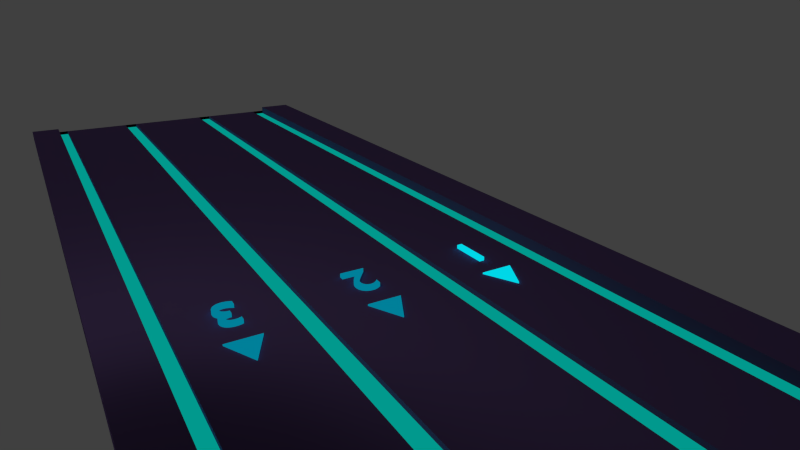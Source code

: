 # Source: start.blend  (saved by Blender 2.73.0; exported with 4.5.12 LTS)
import bpy
from mathutils import Matrix  # noqa: F401  (used for matrix-valued properties, if any)

bpy.ops.wm.read_factory_settings(use_empty=True)
scene = bpy.context.scene
scene.name = 'Scene'

# ---- collections
col_collection_1 = bpy.data.collections.new('Collection 1'); scene.collection.children.link(col_collection_1)

# ---- materials (node trees are filled in below, after node groups)
mat_noglow = bpy.data.materials.new('noglow')
mat_noglow.alpha_threshold = 0.0
mat_noglow.roughness = 0.5
mat_glow = bpy.data.materials.new('glow')
mat_glow.alpha_threshold = 0.0
mat_glow.diffuse_color = (0.0, 0.6822, 0.8, 1.0)
mat_glow.roughness = 0.5
mat_glow.specular_intensity = 0.0
mat_material = bpy.data.materials.new('Material')
mat_material.alpha_threshold = 0.0
mat_material.roughness = 0.5
mat_material.specular_intensity = 0.0
mat_material.line_color = (0.0, 0.0, 0.0, 1.0)
mat_material_001 = bpy.data.materials.new('Material.001')
mat_material_001.alpha_threshold = 0.0
mat_material_001.diffuse_color = (0.0007082, 0.8, 0.6685, 1.0)
mat_material_001.roughness = 0.5
mat_material_001.specular_intensity = 0.0

# ---- material node trees
mat_noglow.use_nodes = True; mat_noglow.node_tree.nodes.clear()
_N = mat_noglow.node_tree.nodes; _L = mat_noglow.node_tree.links
n0 = _N.new('ShaderNodeOutputMaterial'); n0.name = 'Material Output'; n0.location = (300, 300)
n1 = _N.new('ShaderNodeEmission'); n1.name = 'Emission'; n1.location = (110, 300)
n1.inputs[0].default_value = (0.0, 0.5378, 0.8, 1.0)
n1.inputs[1].default_value = 0.4
_L.new(n1.outputs[0], n0.inputs[0])
n0.is_active_output = True
mat_glow.use_nodes = True; mat_glow.node_tree.nodes.clear()
_N = mat_glow.node_tree.nodes; _L = mat_glow.node_tree.links
n0 = _N.new('ShaderNodeOutputMaterial'); n0.name = 'Material Output'; n0.location = (300, 300)
n1 = _N.new('ShaderNodeEmission'); n1.name = 'Emission'; n1.location = (110, 300)
n1.inputs[0].default_value = (0.0, 0.6822, 0.8, 1.0)
_L.new(n1.outputs[0], n0.inputs[0])
n0.is_active_output = True
mat_material.use_nodes = True; mat_material.node_tree.nodes.clear()
_N = mat_material.node_tree.nodes; _L = mat_material.node_tree.links
n0 = _N.new('ShaderNodeOutputMaterial'); n0.name = 'Material Output'; n0.location = (300, 300)
n1 = _N.new('ShaderNodeBsdfSheen'); n1.name = 'Velvet BSDF'; n1.location = (110, 300)
n1.distribution = 'ASHIKHMIN'
n1.inputs[0].default_value = (0.2226, 0.1361, 0.3757, 1.0)
n1.inputs[1].default_value = 1.0
_L.new(n1.outputs[0], n0.inputs[0])
n0.is_active_output = True
mat_material_001.use_nodes = True; mat_material_001.node_tree.nodes.clear()
_N = mat_material_001.node_tree.nodes; _L = mat_material_001.node_tree.links
n0 = _N.new('ShaderNodeOutputMaterial'); n0.name = 'Material Output'; n0.location = (300, 300)
n1 = _N.new('ShaderNodeEmission'); n1.name = 'Emission'; n1.location = (110, 300)
n1.inputs[0].default_value = (0.0007082, 0.8, 0.6685, 1.0)
n1.inputs[1].default_value = 0.4
_L.new(n1.outputs[0], n0.inputs[0])
n0.is_active_output = True

# ---- world
world_world = bpy.data.worlds.new('World'); scene.world = world_world
world_world.color = (0.05088, 0.05088, 0.05088)
world_world.use_sun_shadow = False
world_world.sun_shadow_jitter_overblur = 0.0
world_world.cycles.sampling_method = 'MANUAL'
world_world.cycles.sample_map_resolution = 256

# ---- cameras
cam_camera = bpy.data.cameras.new('Camera')
cam_camera.clip_end = 100.0
cam_camera.lens = 35.0
cam_camera.sensor_width = 43.42
cam_camera.sensor_height = 18.0
cam_camera.ortho_scale = 7.314
cam_camera.dof.focus_distance = 0.0

# ---- lights
light_lamp = bpy.data.lights.new('Lamp', 'POINT')
light_lamp.transmission_factor = 0.0
light_lamp.cutoff_distance = 30.0
light_lamp.energy = 100.0
light_lamp.shadow_buffer_clip_start = 1.001
light_lamp.shadow_soft_size = 0.1
light_lamp.shadow_maximum_resolution = 0.006
light_lamp.use_absolute_resolution = True
light_lamp.cycles.use_multiple_importance_sampling = False

# ---- meshes
me_plane_002 = bpy.data.meshes.new('Plane.002')
me_plane_002.from_pydata([(-1.0, -1.0, 0.0), (1.0, -1.0, 0.0), (-0.01154, 1.0, 0.0), (0.01154, 1.0, 0.0), (-1.0, -1.0, 0.1894), (1.0, -1.0, 0.1894), (-0.01154, 1.0, 0.1894), (0.01154, 1.0, 0.1894)], [], [(0, 2, 3, 1), (4, 5, 7, 6), (3, 2, 6, 7), (1, 3, 7, 5), (0, 1, 5, 4), (2, 0, 4, 6)])
me_plane_002.materials.append(mat_noglow)
me_plane_002.use_remesh_preserve_volume = False
me_plane_002.use_remesh_preserve_attributes = False
me_plane_002.use_mirror_vertex_groups = False
me_plane_002.update()
me_plane_001 = bpy.data.meshes.new('Plane.001')
me_plane_001.from_pydata([(-1.0, -1.0, 0.0), (1.0, -1.0, 0.0), (-0.01154, 1.0, 0.0), (0.01154, 1.0, 0.0), (-1.0, -1.0, 0.1894), (1.0, -1.0, 0.1894), (-0.01154, 1.0, 0.1894), (0.01154, 1.0, 0.1894)], [], [(0, 2, 3, 1), (4, 5, 7, 6), (3, 2, 6, 7), (1, 3, 7, 5), (0, 1, 5, 4), (2, 0, 4, 6)])
me_plane_001.materials.append(mat_noglow)
me_plane_001.use_remesh_preserve_volume = False
me_plane_001.use_remesh_preserve_attributes = False
me_plane_001.use_mirror_vertex_groups = False
me_plane_001.update()
me_plane = bpy.data.meshes.new('Plane')
me_plane.from_pydata([(-1.0, -1.0, 0.0), (1.0, -1.0, 0.0), (-0.01154, 1.0, 0.0), (0.01154, 1.0, 0.0), (-1.0, -1.0, 0.1894), (1.0, -1.0, 0.1894), (-0.01154, 1.0, 0.1894), (0.01154, 1.0, 0.1894)], [], [(0, 2, 3, 1), (4, 5, 7, 6), (3, 2, 6, 7), (1, 3, 7, 5), (0, 1, 5, 4), (2, 0, 4, 6)])
me_plane.materials.append(mat_glow)
me_plane.use_remesh_preserve_volume = False
me_plane.use_remesh_preserve_attributes = False
me_plane.use_mirror_vertex_groups = False
me_plane.update()
me_cube = bpy.data.meshes.new('Cube')
me_cube.from_pydata([(-0.3273, 3.044, -1.0), (0.3309, 3.044, -1.0), (0.3309, -3.033, -1.0), (-0.3273, -3.033, -1.0), (-0.3273, 3.044, 1.0), (0.3309, 3.044, 1.0), (0.3309, -3.033, 1.0), (-0.3273, -3.033, 1.0), (-0.2615, 3.044, -1.0), (-0.1956, 3.044, -1.0), (-0.1298, 3.044, -1.0), (-0.064, 3.044, -1.0), (0.001825, 3.044, -1.0), (0.06765, 3.044, -1.0), (0.1335, 3.044, -1.0), (0.1993, 3.044, -1.0), (0.2651, 3.044, -1.0), (0.2651, -3.033, -1.0), (0.1993, -3.033, -1.0), (0.1335, -3.033, -1.0), (0.06765, -3.033, -1.0), (0.001824, -3.033, -1.0), (-0.064, -3.033, -1.0), (-0.1298, -3.033, -1.0), (-0.1956, -3.033, -1.0), (-0.2615, -3.033, -1.0), (-0.2907, 3.044, 1.0), (-0.2129, 3.044, 1.0), (-0.1351, 3.044, 1.0), (-0.1005, 3.044, 1.0), (0.001825, 3.044, 1.0), (0.1041, 3.044, 1.0), (0.136, 3.044, 1.0), (0.2212, 3.044, 1.0), (0.3063, 3.044, 1.0), (0.3063, -3.033, 1.0), (0.2212, -3.033, 1.0), (0.136, -3.033, 1.0), (0.1041, -3.033, 1.0), (0.001824, -3.033, 1.0), (-0.1005, -3.033, 1.0), (-0.1351, -3.033, 1.0), (-0.2129, -3.033, 1.0), (-0.2907, -3.033, 1.0), (-0.4167, 3.044, -0.9999), (-0.4167, -3.033, -0.9999), (-0.4167, 3.044, 1.0), (-0.4167, -3.033, 1.0), (-0.3273, 3.044, 2.221), (-0.3273, -3.033, 2.221), (-0.4167, 3.044, 2.221), (-0.4167, -3.033, 2.221), (0.4021, 3.044, -1.0), (0.4021, -3.033, -1.0), (0.4021, 3.044, 1.0), (0.4021, -3.033, 1.0), (0.3309, 3.044, 1.916), (0.3309, -3.033, 1.916), (0.4021, 3.044, 1.916), (0.4021, -3.033, 1.916), (-0.3273, 3.044, 0.1523), (0.3309, 3.044, 0.1523), (0.3309, -3.033, 0.1523), (-0.3273, -3.033, 0.1523), (-0.2907, 3.044, 0.1523), (-0.1351, 3.044, 0.1523), (-0.1005, 3.044, 0.1523), (0.1041, 3.044, 0.1523), (0.136, 3.044, 0.1523), (0.3063, 3.044, 0.1523), (0.3063, -3.033, 0.1523), (0.136, -3.033, 0.1523), (0.1041, -3.033, 0.1523), (-0.1005, -3.033, 0.1523), (-0.1351, -3.033, 0.1523), (-0.2907, -3.033, 0.1523)], [], [(16, 1, 2, 17), (4, 7, 63, 60), (16, 34, 5, 1), (6, 55, 59, 57), (25, 43, 7, 3), (4, 46, 50, 48), (2, 6, 35, 17), (17, 35, 36, 18), (18, 36, 37, 19), (19, 37, 38, 20), (20, 38, 39, 21), (21, 39, 40, 22), (22, 40, 41, 23), (23, 41, 42, 24), (24, 42, 43, 25), (0, 4, 26, 8), (8, 26, 27, 9), (9, 27, 28, 10), (10, 28, 29, 11), (11, 29, 30, 12), (12, 30, 31, 13), (13, 31, 32, 14), (14, 32, 33, 15), (15, 33, 34, 16), (43, 26, 64, 75), (26, 43, 42, 27), (27, 42, 41, 28), (29, 28, 65, 66), (29, 40, 39, 30), (30, 39, 38, 31), (7, 43, 75, 63), (32, 37, 36, 33), (33, 36, 35, 34), (0, 8, 25, 3), (8, 9, 24, 25), (9, 10, 23, 24), (10, 11, 22, 23), (11, 12, 21, 22), (12, 13, 20, 21), (13, 14, 19, 20), (14, 15, 18, 19), (15, 16, 17, 18), (46, 44, 45, 47), (3, 7, 47, 45), (4, 0, 44, 46), (0, 3, 45, 44), (49, 48, 50, 51), (47, 7, 49, 51), (46, 47, 51, 50), (7, 4, 48, 49), (52, 54, 55, 53), (6, 2, 53, 55), (1, 5, 54, 52), (2, 1, 52, 53), (56, 57, 59, 58), (54, 5, 56, 58), (55, 54, 58, 59), (5, 6, 57, 56), (69, 70, 62, 61), (60, 63, 75, 64), (65, 74, 73, 66), (67, 72, 71, 68), (38, 37, 71, 72), (31, 38, 72, 67), (32, 31, 67, 68), (40, 29, 66, 73), (41, 40, 73, 74), (6, 5, 61, 62), (5, 34, 69, 61), (26, 4, 60, 64), (34, 35, 70, 69), (35, 6, 62, 70), (37, 32, 68, 71), (28, 41, 74, 65)])
me_cube.polygons.foreach_set('material_index', [0, 0, 0, 0, 0, 0, 0, 0, 0, 0, 0, 0, 0, 0, 0, 0, 0, 0, 0, 0, 0, 0, 0, 0, 0, 0, 0, 0, 0, 0, 0, 0, 0, 0, 0, 0, 0, 0, 0, 0, 0, 0, 0, 0, 0, 0, 0, 0, 0, 0, 0, 0, 0, 0, 0, 0, 0, 0, 1, 1, 1, 1, 0, 0, 0, 0, 0, 0, 0, 0, 0, 0, 0, 0])
me_cube.materials.append(mat_material)
me_cube.materials.append(mat_material_001)
me_cube.use_remesh_preserve_volume = False
me_cube.use_remesh_preserve_attributes = False
me_cube.use_mirror_vertex_groups = False
me_cube.update()

# ---- curves / text
txt_1_002 = bpy.data.curves.new('1.002', 'FONT')
txt_1_002.dimensions = '2D'
txt_1_002.body = '3'
txt_1_002.materials.append(mat_noglow)
txt_1_002.use_path_clamp = True
txt_1_002.bevel_resolution = 0
txt_1_002.extrude = 0.06
txt_1_001 = bpy.data.curves.new('1.001', 'FONT')
txt_1_001.dimensions = '2D'
txt_1_001.body = '2'
txt_1_001.materials.append(mat_noglow)
txt_1_001.use_path_clamp = True
txt_1_001.bevel_resolution = 0
txt_1_001.extrude = 0.06
txt_1 = bpy.data.curves.new('1', 'FONT')
txt_1.dimensions = '2D'
txt_1.body = '1'
txt_1.materials.append(mat_glow)
txt_1.use_path_clamp = True
txt_1.bevel_resolution = 0
txt_1.extrude = 0.06

# ---- objects
ob_plane_002 = bpy.data.objects.new('Plane.002', me_plane_002)
ob_plane_001 = bpy.data.objects.new('Plane.001', me_plane_001)
ob_plane = bpy.data.objects.new('Plane', me_plane)
ob_text_002 = bpy.data.objects.new('Text.002', txt_1_002)
ob_text_001 = bpy.data.objects.new('Text.001', txt_1_001)
ob_text = bpy.data.objects.new('Text', txt_1)
ob_cube = bpy.data.objects.new('Cube', me_cube)
ob_lamp = bpy.data.objects.new('Lamp', light_lamp)
ob_camera = bpy.data.objects.new('Camera', cam_camera)

# ---- transforms, parenting, visibility, modifiers, constraints
ob_plane_002.location = (2.273, 1.444, 0.07942)
ob_plane_002.scale = (0.2919, 0.2919, 0.2919)
ob_plane_002.lineart.crease_threshold = 0.0
ob_plane_001.location = (0.03422, 1.444, 0.07942)
ob_plane_001.scale = (0.2919, 0.2919, 0.2919)
ob_plane_001.lineart.crease_threshold = 0.0
ob_plane.location = (-2.16, 1.444, 0.07942)
ob_plane.scale = (0.2919, 0.2919, 0.2919)
ob_plane.lineart.crease_threshold = 0.0
ob_text_002.location = (2.038, 0.03677, 0.116)
ob_text_002.lineart.crease_threshold = 0.0
ob_text_001.location = (-0.2065, 0.03677, 0.116)
ob_text_001.lineart.crease_threshold = 0.0
ob_text.location = (-2.429, 0.03677, 0.116)
ob_text.lineart.crease_threshold = 0.0
ob_cube.location = (0.0, -3.887, 0.0)
ob_cube.scale = (10.31, 3.394, 0.1066)
ob_cube.lock_rotations_4d = False
ob_cube.empty_display_type = 'ARROWS'
ob_cube.lineart.crease_threshold = 0.0
ob_lamp.location = (4.076, 1.005, 5.904)
ob_lamp.rotation_euler = (0.6503, 0.05522, 1.866)
ob_lamp.lock_rotations_4d = False
ob_lamp.empty_display_type = 'ARROWS'
ob_lamp.color = (0.0, 0.0, 0.0, 0.0)
ob_lamp.lineart.crease_threshold = 0.0
ob_camera.location = (4.342, 8.923, 4.838)
ob_camera.rotation_euler = (1.199, 0.0009228, 2.608)
ob_camera.lock_rotations_4d = False
ob_camera.empty_display_type = 'ARROWS'
ob_camera.color = (0.0, 0.0, 0.0, 0.0)
ob_camera.display_type = 'WIRE'
ob_camera.lineart.crease_threshold = 0.0

# ---- collection membership
col_collection_1.objects.link(ob_plane_002)
col_collection_1.objects.link(ob_plane_001)
col_collection_1.objects.link(ob_plane)
col_collection_1.objects.link(ob_text_002)
col_collection_1.objects.link(ob_text_001)
col_collection_1.objects.link(ob_text)
col_collection_1.objects.link(ob_cube)
col_collection_1.objects.link(ob_lamp)
col_collection_1.objects.link(ob_camera)

# ---- scene / render settings (as saved in the file)
scene.camera = ob_camera
scene.frame_start = 1; scene.frame_end = 2; scene.frame_set(1)
scene.render.engine = 'CYCLES'
scene.render.image_settings.file_format = 'TIFF'
scene.render.resolution_percentage = 50
scene.render.dither_intensity = 0.0
scene.render.film_transparent = True
scene.cycles.use_denoising = False
scene.cycles.samples = 43
scene.cycles.sampling_pattern = 'TABULATED_SOBOL'
scene.cycles.light_sampling_threshold = 0.0
scene.cycles.use_adaptive_sampling = False
scene.cycles.use_light_tree = False
scene.cycles.blur_glossy = 0.0
scene.cycles.pixel_filter_type = 'GAUSSIAN'
scene.cycles.sample_clamp_indirect = 0.0
scene.view_settings.view_transform = 'Standard'
bpy.context.view_layer.update()
